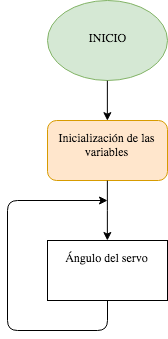

The diagram above was exported from draw.io. Its source (the exported page's mxGraphModel, read from the mxfile embedded in the PNG):
<mxGraphModel dx="1183" dy="681" grid="1" gridSize="10" guides="1" tooltips="1" connect="1" arrows="1" fold="1" page="1" pageScale="1" pageWidth="826" pageHeight="1169" math="0" shadow="0">
  <root>
    <mxCell id="0" />
    <mxCell id="1" parent="0" />
    <mxCell id="64e04090c28992b1-1" value="INICIO" style="ellipse;whiteSpace=wrap;html=1;fillColor=#d5e8d4;strokeColor=#82b366;" vertex="1" parent="1">
      <mxGeometry x="360" y="120" width="120" height="80" as="geometry" />
    </mxCell>
    <mxCell id="64e04090c28992b1-2" value="Inicialización de las variables&lt;br&gt;" style="rounded=1;whiteSpace=wrap;html=1;fillColor=#ffe6cc;strokeColor=#d79b00;" vertex="1" parent="1">
      <mxGeometry x="360" y="240" width="120" height="60" as="geometry" />
    </mxCell>
    <mxCell id="64e04090c28992b1-3" value="Ángulo del servo" style="whiteSpace=wrap;html=1;" vertex="1" parent="1">
      <mxGeometry x="360" y="360" width="120" height="60" as="geometry" />
    </mxCell>
    <mxCell id="64e04090c28992b1-7" value="" style="endArrow=classic;html=1;" edge="1" parent="1">
      <mxGeometry width="50" height="50" relative="1" as="geometry">
        <mxPoint x="420" y="420" as="sourcePoint" />
        <mxPoint x="420" y="320" as="targetPoint" />
        <Array as="points">
          <mxPoint x="420" y="450" />
          <mxPoint x="320" y="450" />
          <mxPoint x="320" y="320" />
        </Array>
      </mxGeometry>
    </mxCell>
    <mxCell id="64e04090c28992b1-8" style="edgeStyle=orthogonalEdgeStyle;rounded=0;html=1;exitX=0.5;exitY=1;jettySize=auto;orthogonalLoop=1;" edge="1" parent="1" source="64e04090c28992b1-2" target="64e04090c28992b1-3">
      <mxGeometry relative="1" as="geometry" />
    </mxCell>
    <mxCell id="64e04090c28992b1-12" style="edgeStyle=orthogonalEdgeStyle;rounded=0;html=1;exitX=0.5;exitY=1;entryX=0.5;entryY=0;jettySize=auto;orthogonalLoop=1;" edge="1" parent="1" source="64e04090c28992b1-1" target="64e04090c28992b1-2">
      <mxGeometry relative="1" as="geometry" />
    </mxCell>
  </root>
</mxGraphModel>